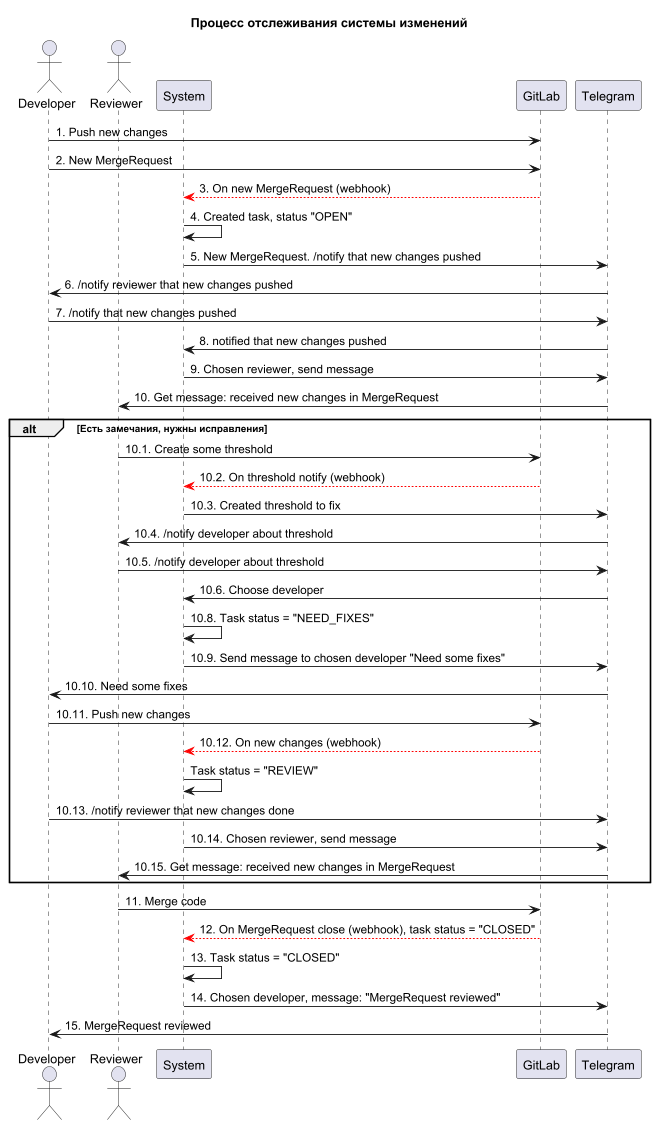

The diagram above was rendered by PlantUML. Its source (embedded in the PNG):
@startuml

title Процесс отслеживания системы изменений

actor Developer as dev
actor Reviewer as rev

participant System as sys
participant GitLab as gl
participant Telegram as tg

dev -> gl: 1. Push new changes
dev -> gl: 2. New MergeRequest
gl [#red]--> sys: 3. On new MergeRequest (webhook)
sys -> sys: 4. Created task, status "OPEN"
sys -> tg: 5. New MergeRequest. /notify that new changes pushed
tg -> dev: 6. /notify reviewer that new changes pushed
dev -> tg: 7. /notify that new changes pushed
tg -> sys: 8. notified that new changes pushed
sys -> tg: 9. Chosen reviewer, send message
tg -> rev: 10. Get message: received new changes in MergeRequest

alt Есть замечания, нужны исправления
rev -> gl: 10.1. Create some threshold
gl [#red]--> sys: 10.2. On threshold notify (webhook)
sys -> tg: 10.3. Created threshold to fix
tg -> rev: 10.4. /notify developer about threshold
rev -> tg: 10.5. /notify developer about threshold
tg -> sys: 10.6. Choose developer
'gl [#red]--> sys: 10.7. On fixes notify (webhook)
sys -> sys: 10.8. Task status = "NEED_FIXES"
sys -> tg: 10.9. Send message to chosen developer "Need some fixes"
tg -> dev: 10.10. Need some fixes
dev -> gl: 10.11. Push new changes
gl [#red]--> sys: 10.12. On new changes (webhook)
sys -> sys: Task status = "REVIEW"
dev -> tg: 10.13. /notify reviewer that new changes done
sys -> tg: 10.14. Chosen reviewer, send message
tg -> rev: 10.15. Get message: received new changes in MergeRequest
end

rev -> gl: 11. Merge code
gl [#red]--> sys: 12. On MergeRequest close (webhook), task status = "CLOSED"
sys -> sys: 13. Task status = "CLOSED"
sys -> tg: 14. Chosen developer, message: "MergeRequest reviewed"
tg -> dev: 15. MergeRequest reviewed

@enduml